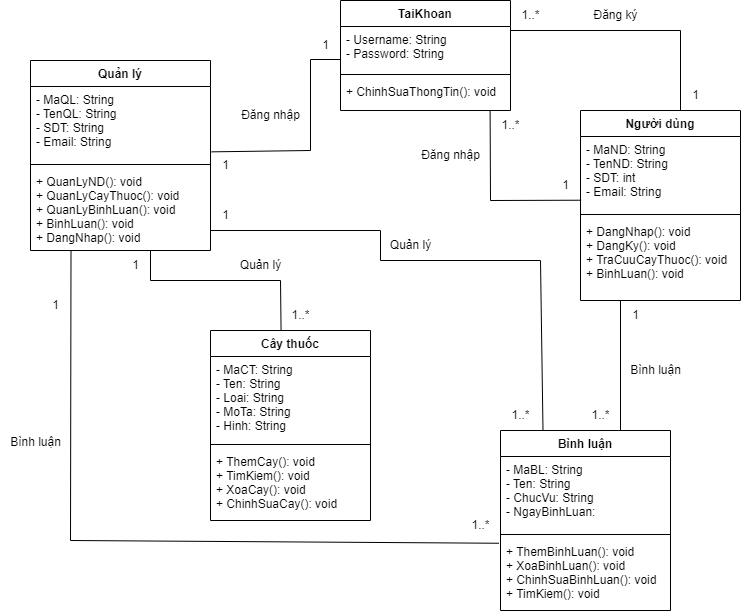

The diagram above was exported from draw.io. Its source (the exported page's mxGraphModel, read from the mxfile embedded in the PNG):
<mxGraphModel dx="1173" dy="635" grid="1" gridSize="10" guides="1" tooltips="1" connect="1" arrows="1" fold="1" page="1" pageScale="1" pageWidth="850" pageHeight="1100" math="0" shadow="0">
  <root>
    <mxCell id="0" />
    <mxCell id="1" parent="0" />
    <mxCell id="2QaHPqXlQmi6M6W6ErxX-2" value="Người dùng" style="swimlane;fontStyle=1;align=center;verticalAlign=top;childLayout=stackLayout;horizontal=1;startSize=26;horizontalStack=0;resizeParent=1;resizeParentMax=0;resizeLast=0;collapsible=1;marginBottom=0;" vertex="1" parent="1">
      <mxGeometry x="650" y="640" width="160" height="190" as="geometry" />
    </mxCell>
    <mxCell id="2QaHPqXlQmi6M6W6ErxX-3" value="- MaND: String&#10;- TenND: String&#10;- SDT: int&#10;- Email: String&#10;" style="text;strokeColor=none;fillColor=none;align=left;verticalAlign=top;spacingLeft=4;spacingRight=4;overflow=hidden;rotatable=0;points=[[0,0.5],[1,0.5]];portConstraint=eastwest;" vertex="1" parent="2QaHPqXlQmi6M6W6ErxX-2">
      <mxGeometry y="26" width="160" height="74" as="geometry" />
    </mxCell>
    <mxCell id="2QaHPqXlQmi6M6W6ErxX-4" value="" style="line;strokeWidth=1;fillColor=none;align=left;verticalAlign=middle;spacingTop=-1;spacingLeft=3;spacingRight=3;rotatable=0;labelPosition=right;points=[];portConstraint=eastwest;strokeColor=inherit;" vertex="1" parent="2QaHPqXlQmi6M6W6ErxX-2">
      <mxGeometry y="100" width="160" height="8" as="geometry" />
    </mxCell>
    <mxCell id="2QaHPqXlQmi6M6W6ErxX-5" value="+ DangNhap(): void&#10;+ DangKy(): void&#10;+ TraCuuCayThuoc(): void&#10;+ BinhLuan(): void" style="text;strokeColor=none;fillColor=none;align=left;verticalAlign=top;spacingLeft=4;spacingRight=4;overflow=hidden;rotatable=0;points=[[0,0.5],[1,0.5]];portConstraint=eastwest;" vertex="1" parent="2QaHPqXlQmi6M6W6ErxX-2">
      <mxGeometry y="108" width="160" height="82" as="geometry" />
    </mxCell>
    <mxCell id="2QaHPqXlQmi6M6W6ErxX-6" value="Quản lý" style="swimlane;fontStyle=1;align=center;verticalAlign=top;childLayout=stackLayout;horizontal=1;startSize=26;horizontalStack=0;resizeParent=1;resizeParentMax=0;resizeLast=0;collapsible=1;marginBottom=0;" vertex="1" parent="1">
      <mxGeometry x="100" y="590" width="180" height="190" as="geometry" />
    </mxCell>
    <mxCell id="2QaHPqXlQmi6M6W6ErxX-7" value="- MaQL: String&#10;- TenQL: String&#10;- SDT: String&#10;- Email: String" style="text;strokeColor=none;fillColor=none;align=left;verticalAlign=top;spacingLeft=4;spacingRight=4;overflow=hidden;rotatable=0;points=[[0,0.5],[1,0.5]];portConstraint=eastwest;" vertex="1" parent="2QaHPqXlQmi6M6W6ErxX-6">
      <mxGeometry y="26" width="180" height="74" as="geometry" />
    </mxCell>
    <mxCell id="2QaHPqXlQmi6M6W6ErxX-8" value="" style="line;strokeWidth=1;fillColor=none;align=left;verticalAlign=middle;spacingTop=-1;spacingLeft=3;spacingRight=3;rotatable=0;labelPosition=right;points=[];portConstraint=eastwest;strokeColor=inherit;" vertex="1" parent="2QaHPqXlQmi6M6W6ErxX-6">
      <mxGeometry y="100" width="180" height="8" as="geometry" />
    </mxCell>
    <mxCell id="2QaHPqXlQmi6M6W6ErxX-9" value="+ QuanLyND(): void&#10;+ QuanLyCayThuoc(): void&#10;+ QuanLyBinhLuan(): void&#10;+ BinhLuan(): void&#10;+ DangNhap(): void" style="text;strokeColor=none;fillColor=none;align=left;verticalAlign=top;spacingLeft=4;spacingRight=4;overflow=hidden;rotatable=0;points=[[0,0.5],[1,0.5]];portConstraint=eastwest;" vertex="1" parent="2QaHPqXlQmi6M6W6ErxX-6">
      <mxGeometry y="108" width="180" height="82" as="geometry" />
    </mxCell>
    <mxCell id="2QaHPqXlQmi6M6W6ErxX-10" value="TaiKhoan" style="swimlane;fontStyle=1;align=center;verticalAlign=top;childLayout=stackLayout;horizontal=1;startSize=26;horizontalStack=0;resizeParent=1;resizeParentMax=0;resizeLast=0;collapsible=1;marginBottom=0;" vertex="1" parent="1">
      <mxGeometry x="410" y="530" width="170" height="110" as="geometry" />
    </mxCell>
    <mxCell id="2QaHPqXlQmi6M6W6ErxX-11" value="- Username: String&#10;- Password: String" style="text;strokeColor=none;fillColor=none;align=left;verticalAlign=top;spacingLeft=4;spacingRight=4;overflow=hidden;rotatable=0;points=[[0,0.5],[1,0.5]];portConstraint=eastwest;" vertex="1" parent="2QaHPqXlQmi6M6W6ErxX-10">
      <mxGeometry y="26" width="170" height="44" as="geometry" />
    </mxCell>
    <mxCell id="2QaHPqXlQmi6M6W6ErxX-12" value="" style="line;strokeWidth=1;fillColor=none;align=left;verticalAlign=middle;spacingTop=-1;spacingLeft=3;spacingRight=3;rotatable=0;labelPosition=right;points=[];portConstraint=eastwest;strokeColor=inherit;" vertex="1" parent="2QaHPqXlQmi6M6W6ErxX-10">
      <mxGeometry y="70" width="170" height="8" as="geometry" />
    </mxCell>
    <mxCell id="2QaHPqXlQmi6M6W6ErxX-13" value="+ ChinhSuaThongTin(): void" style="text;strokeColor=none;fillColor=none;align=left;verticalAlign=top;spacingLeft=4;spacingRight=4;overflow=hidden;rotatable=0;points=[[0,0.5],[1,0.5]];portConstraint=eastwest;" vertex="1" parent="2QaHPqXlQmi6M6W6ErxX-10">
      <mxGeometry y="78" width="170" height="32" as="geometry" />
    </mxCell>
    <mxCell id="2QaHPqXlQmi6M6W6ErxX-14" value="Cây thuốc" style="swimlane;fontStyle=1;align=center;verticalAlign=top;childLayout=stackLayout;horizontal=1;startSize=26;horizontalStack=0;resizeParent=1;resizeParentMax=0;resizeLast=0;collapsible=1;marginBottom=0;" vertex="1" parent="1">
      <mxGeometry x="280" y="860" width="160" height="190" as="geometry" />
    </mxCell>
    <mxCell id="2QaHPqXlQmi6M6W6ErxX-15" value="- MaCT: String&#10;- Ten: String&#10;- Loai: String&#10;- MoTa: String&#10;- Hinh: String" style="text;strokeColor=none;fillColor=none;align=left;verticalAlign=top;spacingLeft=4;spacingRight=4;overflow=hidden;rotatable=0;points=[[0,0.5],[1,0.5]];portConstraint=eastwest;" vertex="1" parent="2QaHPqXlQmi6M6W6ErxX-14">
      <mxGeometry y="26" width="160" height="84" as="geometry" />
    </mxCell>
    <mxCell id="2QaHPqXlQmi6M6W6ErxX-16" value="" style="line;strokeWidth=1;fillColor=none;align=left;verticalAlign=middle;spacingTop=-1;spacingLeft=3;spacingRight=3;rotatable=0;labelPosition=right;points=[];portConstraint=eastwest;strokeColor=inherit;" vertex="1" parent="2QaHPqXlQmi6M6W6ErxX-14">
      <mxGeometry y="110" width="160" height="8" as="geometry" />
    </mxCell>
    <mxCell id="2QaHPqXlQmi6M6W6ErxX-17" value="+ ThemCay(): void&#10;+ TimKiem(): void&#10;+ XoaCay(): void&#10;+ ChinhSuaCay(): void" style="text;strokeColor=none;fillColor=none;align=left;verticalAlign=top;spacingLeft=4;spacingRight=4;overflow=hidden;rotatable=0;points=[[0,0.5],[1,0.5]];portConstraint=eastwest;" vertex="1" parent="2QaHPqXlQmi6M6W6ErxX-14">
      <mxGeometry y="118" width="160" height="72" as="geometry" />
    </mxCell>
    <mxCell id="2QaHPqXlQmi6M6W6ErxX-18" value="Bình luận" style="swimlane;fontStyle=1;align=center;verticalAlign=top;childLayout=stackLayout;horizontal=1;startSize=26;horizontalStack=0;resizeParent=1;resizeParentMax=0;resizeLast=0;collapsible=1;marginBottom=0;" vertex="1" parent="1">
      <mxGeometry x="570" y="960" width="170" height="180" as="geometry" />
    </mxCell>
    <mxCell id="2QaHPqXlQmi6M6W6ErxX-19" value="- MaBL: String&#10;- Ten: String&#10;- ChucVu: String&#10;- NgayBinhLuan:" style="text;strokeColor=none;fillColor=none;align=left;verticalAlign=top;spacingLeft=4;spacingRight=4;overflow=hidden;rotatable=0;points=[[0,0.5],[1,0.5]];portConstraint=eastwest;" vertex="1" parent="2QaHPqXlQmi6M6W6ErxX-18">
      <mxGeometry y="26" width="170" height="74" as="geometry" />
    </mxCell>
    <mxCell id="2QaHPqXlQmi6M6W6ErxX-20" value="" style="line;strokeWidth=1;fillColor=none;align=left;verticalAlign=middle;spacingTop=-1;spacingLeft=3;spacingRight=3;rotatable=0;labelPosition=right;points=[];portConstraint=eastwest;strokeColor=inherit;" vertex="1" parent="2QaHPqXlQmi6M6W6ErxX-18">
      <mxGeometry y="100" width="170" height="8" as="geometry" />
    </mxCell>
    <mxCell id="2QaHPqXlQmi6M6W6ErxX-21" value="+ ThemBinhLuan(): void&#10;+ XoaBinhLuan(): void&#10;+ ChinhSuaBinhLuan(): void&#10;+ TimKiem(): void" style="text;strokeColor=none;fillColor=none;align=left;verticalAlign=top;spacingLeft=4;spacingRight=4;overflow=hidden;rotatable=0;points=[[0,0.5],[1,0.5]];portConstraint=eastwest;" vertex="1" parent="2QaHPqXlQmi6M6W6ErxX-18">
      <mxGeometry y="108" width="170" height="72" as="geometry" />
    </mxCell>
    <mxCell id="2QaHPqXlQmi6M6W6ErxX-23" value="" style="endArrow=none;html=1;rounded=0;exitX=1.006;exitY=0.883;exitDx=0;exitDy=0;exitPerimeter=0;" edge="1" parent="1" source="2QaHPqXlQmi6M6W6ErxX-7">
      <mxGeometry width="50" height="50" relative="1" as="geometry">
        <mxPoint x="280" y="730" as="sourcePoint" />
        <mxPoint x="410" y="589" as="targetPoint" />
        <Array as="points">
          <mxPoint x="380" y="680" />
          <mxPoint x="380" y="589" />
        </Array>
      </mxGeometry>
    </mxCell>
    <mxCell id="2QaHPqXlQmi6M6W6ErxX-24" value="Đăng nhập" style="text;html=1;align=center;verticalAlign=middle;resizable=0;points=[];autosize=1;strokeColor=none;fillColor=none;" vertex="1" parent="1">
      <mxGeometry x="300" y="630" width="80" height="30" as="geometry" />
    </mxCell>
    <mxCell id="2QaHPqXlQmi6M6W6ErxX-25" value="1" style="text;html=1;align=center;verticalAlign=middle;resizable=0;points=[];autosize=1;strokeColor=none;fillColor=none;" vertex="1" parent="1">
      <mxGeometry x="280" y="680" width="30" height="30" as="geometry" />
    </mxCell>
    <mxCell id="2QaHPqXlQmi6M6W6ErxX-26" value="1" style="text;html=1;align=center;verticalAlign=middle;resizable=0;points=[];autosize=1;strokeColor=none;fillColor=none;" vertex="1" parent="1">
      <mxGeometry x="380" y="560" width="30" height="30" as="geometry" />
    </mxCell>
    <mxCell id="2QaHPqXlQmi6M6W6ErxX-27" value="" style="endArrow=none;html=1;rounded=0;entryX=0.004;entryY=0.861;entryDx=0;entryDy=0;entryPerimeter=0;exitX=0.88;exitY=1.004;exitDx=0;exitDy=0;exitPerimeter=0;" edge="1" parent="1" source="2QaHPqXlQmi6M6W6ErxX-13" target="2QaHPqXlQmi6M6W6ErxX-3">
      <mxGeometry width="50" height="50" relative="1" as="geometry">
        <mxPoint x="500" y="810" as="sourcePoint" />
        <mxPoint x="550" y="760" as="targetPoint" />
        <Array as="points">
          <mxPoint x="560" y="730" />
        </Array>
      </mxGeometry>
    </mxCell>
    <mxCell id="2QaHPqXlQmi6M6W6ErxX-28" value="Đăng nhập" style="text;html=1;align=center;verticalAlign=middle;resizable=0;points=[];autosize=1;strokeColor=none;fillColor=none;" vertex="1" parent="1">
      <mxGeometry x="480" y="670" width="80" height="30" as="geometry" />
    </mxCell>
    <mxCell id="2QaHPqXlQmi6M6W6ErxX-29" value="1" style="text;html=1;align=center;verticalAlign=middle;resizable=0;points=[];autosize=1;strokeColor=none;fillColor=none;" vertex="1" parent="1">
      <mxGeometry x="620" y="700" width="30" height="30" as="geometry" />
    </mxCell>
    <mxCell id="2QaHPqXlQmi6M6W6ErxX-30" value="1..*" style="text;html=1;align=center;verticalAlign=middle;resizable=0;points=[];autosize=1;strokeColor=none;fillColor=none;" vertex="1" parent="1">
      <mxGeometry x="560" y="640" width="40" height="30" as="geometry" />
    </mxCell>
    <mxCell id="2QaHPqXlQmi6M6W6ErxX-31" value="" style="endArrow=none;html=1;rounded=0;" edge="1" parent="1">
      <mxGeometry width="50" height="50" relative="1" as="geometry">
        <mxPoint x="580" y="560" as="sourcePoint" />
        <mxPoint x="750" y="640" as="targetPoint" />
        <Array as="points">
          <mxPoint x="750" y="560" />
        </Array>
      </mxGeometry>
    </mxCell>
    <mxCell id="2QaHPqXlQmi6M6W6ErxX-32" value="Đăng ký" style="text;html=1;align=center;verticalAlign=middle;resizable=0;points=[];autosize=1;strokeColor=none;fillColor=none;" vertex="1" parent="1">
      <mxGeometry x="650" y="530" width="70" height="30" as="geometry" />
    </mxCell>
    <mxCell id="2QaHPqXlQmi6M6W6ErxX-33" value="1" style="text;html=1;align=center;verticalAlign=middle;resizable=0;points=[];autosize=1;strokeColor=none;fillColor=none;" vertex="1" parent="1">
      <mxGeometry x="750" y="610" width="30" height="30" as="geometry" />
    </mxCell>
    <mxCell id="2QaHPqXlQmi6M6W6ErxX-34" value="1..*" style="text;html=1;align=center;verticalAlign=middle;resizable=0;points=[];autosize=1;strokeColor=none;fillColor=none;" vertex="1" parent="1">
      <mxGeometry x="580" y="530" width="40" height="30" as="geometry" />
    </mxCell>
    <mxCell id="2QaHPqXlQmi6M6W6ErxX-35" value="" style="endArrow=none;html=1;rounded=0;" edge="1" parent="1">
      <mxGeometry width="50" height="50" relative="1" as="geometry">
        <mxPoint x="690" y="960" as="sourcePoint" />
        <mxPoint x="690" y="830" as="targetPoint" />
      </mxGeometry>
    </mxCell>
    <mxCell id="2QaHPqXlQmi6M6W6ErxX-36" value="Bình luận" style="text;html=1;align=center;verticalAlign=middle;resizable=0;points=[];autosize=1;strokeColor=none;fillColor=none;" vertex="1" parent="1">
      <mxGeometry x="690" y="885" width="70" height="30" as="geometry" />
    </mxCell>
    <mxCell id="2QaHPqXlQmi6M6W6ErxX-37" value="1" style="text;html=1;align=center;verticalAlign=middle;resizable=0;points=[];autosize=1;strokeColor=none;fillColor=none;" vertex="1" parent="1">
      <mxGeometry x="690" y="830" width="30" height="30" as="geometry" />
    </mxCell>
    <mxCell id="2QaHPqXlQmi6M6W6ErxX-38" value="1..*" style="text;html=1;align=center;verticalAlign=middle;resizable=0;points=[];autosize=1;strokeColor=none;fillColor=none;" vertex="1" parent="1">
      <mxGeometry x="650" y="930" width="40" height="30" as="geometry" />
    </mxCell>
    <mxCell id="2QaHPqXlQmi6M6W6ErxX-39" value="" style="endArrow=none;html=1;rounded=0;exitX=0.441;exitY=-0.002;exitDx=0;exitDy=0;exitPerimeter=0;" edge="1" parent="1" source="2QaHPqXlQmi6M6W6ErxX-14">
      <mxGeometry width="50" height="50" relative="1" as="geometry">
        <mxPoint x="260" y="870" as="sourcePoint" />
        <mxPoint x="220" y="780" as="targetPoint" />
        <Array as="points">
          <mxPoint x="350" y="810" />
          <mxPoint x="220" y="810" />
        </Array>
      </mxGeometry>
    </mxCell>
    <mxCell id="2QaHPqXlQmi6M6W6ErxX-40" value="Quản lý" style="text;html=1;align=center;verticalAlign=middle;resizable=0;points=[];autosize=1;strokeColor=none;fillColor=none;" vertex="1" parent="1">
      <mxGeometry x="300" y="780" width="60" height="30" as="geometry" />
    </mxCell>
    <mxCell id="2QaHPqXlQmi6M6W6ErxX-41" value="1" style="text;html=1;align=center;verticalAlign=middle;resizable=0;points=[];autosize=1;strokeColor=none;fillColor=none;" vertex="1" parent="1">
      <mxGeometry x="190" y="780" width="30" height="30" as="geometry" />
    </mxCell>
    <mxCell id="2QaHPqXlQmi6M6W6ErxX-42" value="1..*" style="text;html=1;align=center;verticalAlign=middle;resizable=0;points=[];autosize=1;strokeColor=none;fillColor=none;" vertex="1" parent="1">
      <mxGeometry x="350" y="830" width="40" height="30" as="geometry" />
    </mxCell>
    <mxCell id="2QaHPqXlQmi6M6W6ErxX-43" value="" style="endArrow=none;html=1;rounded=0;entryX=0.25;entryY=0;entryDx=0;entryDy=0;" edge="1" parent="1" target="2QaHPqXlQmi6M6W6ErxX-18">
      <mxGeometry width="50" height="50" relative="1" as="geometry">
        <mxPoint x="280" y="760" as="sourcePoint" />
        <mxPoint x="450.84000000000003" y="770" as="targetPoint" />
        <Array as="points">
          <mxPoint x="450" y="760" />
          <mxPoint x="450" y="790" />
          <mxPoint x="610" y="790" />
        </Array>
      </mxGeometry>
    </mxCell>
    <mxCell id="2QaHPqXlQmi6M6W6ErxX-44" value="Quản lý" style="text;html=1;align=center;verticalAlign=middle;resizable=0;points=[];autosize=1;strokeColor=none;fillColor=none;" vertex="1" parent="1">
      <mxGeometry x="450" y="760" width="60" height="30" as="geometry" />
    </mxCell>
    <mxCell id="2QaHPqXlQmi6M6W6ErxX-45" value="1" style="text;html=1;align=center;verticalAlign=middle;resizable=0;points=[];autosize=1;strokeColor=none;fillColor=none;" vertex="1" parent="1">
      <mxGeometry x="280" y="730" width="30" height="30" as="geometry" />
    </mxCell>
    <mxCell id="2QaHPqXlQmi6M6W6ErxX-46" value="1..*" style="text;html=1;align=center;verticalAlign=middle;resizable=0;points=[];autosize=1;strokeColor=none;fillColor=none;" vertex="1" parent="1">
      <mxGeometry x="570" y="930" width="40" height="30" as="geometry" />
    </mxCell>
    <mxCell id="2QaHPqXlQmi6M6W6ErxX-47" value="" style="endArrow=none;html=1;rounded=0;entryX=0.225;entryY=1.003;entryDx=0;entryDy=0;entryPerimeter=0;exitX=-0.009;exitY=0.066;exitDx=0;exitDy=0;exitPerimeter=0;" edge="1" parent="1" source="2QaHPqXlQmi6M6W6ErxX-21" target="2QaHPqXlQmi6M6W6ErxX-9">
      <mxGeometry width="50" height="50" relative="1" as="geometry">
        <mxPoint x="140" y="1080" as="sourcePoint" />
        <mxPoint x="180" y="930" as="targetPoint" />
        <Array as="points">
          <mxPoint x="140" y="1070" />
        </Array>
      </mxGeometry>
    </mxCell>
    <mxCell id="2QaHPqXlQmi6M6W6ErxX-48" value="Bình luận" style="text;html=1;align=center;verticalAlign=middle;resizable=0;points=[];autosize=1;strokeColor=none;fillColor=none;" vertex="1" parent="1">
      <mxGeometry x="70" y="957" width="70" height="30" as="geometry" />
    </mxCell>
    <mxCell id="2QaHPqXlQmi6M6W6ErxX-49" value="1" style="text;html=1;align=center;verticalAlign=middle;resizable=0;points=[];autosize=1;strokeColor=none;fillColor=none;" vertex="1" parent="1">
      <mxGeometry x="110" y="820" width="30" height="30" as="geometry" />
    </mxCell>
    <mxCell id="2QaHPqXlQmi6M6W6ErxX-50" value="1..*" style="text;html=1;align=center;verticalAlign=middle;resizable=0;points=[];autosize=1;strokeColor=none;fillColor=none;" vertex="1" parent="1">
      <mxGeometry x="530" y="1040" width="40" height="30" as="geometry" />
    </mxCell>
  </root>
</mxGraphModel>